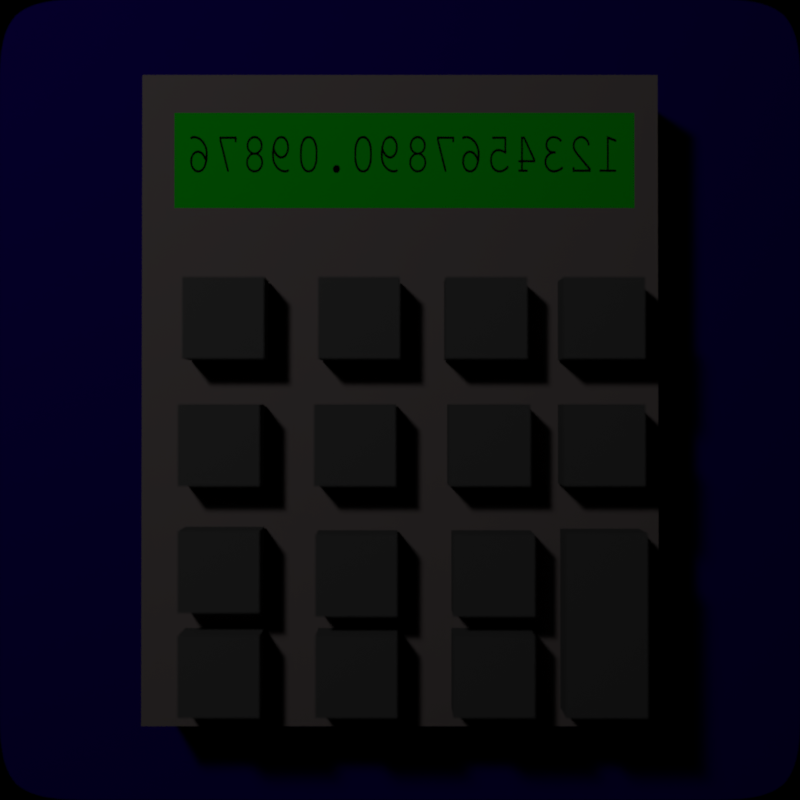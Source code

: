 # Source: icon.blend  (saved by Blender 2.75.0; exported with 4.5.12 LTS)
import bpy
from mathutils import Matrix  # noqa: F401  (used for matrix-valued properties, if any)

bpy.ops.wm.read_factory_settings(use_empty=True)
scene = bpy.context.scene
scene.name = 'Scene'

# ---- collections
col_collection_1 = bpy.data.collections.new('Collection 1'); scene.collection.children.link(col_collection_1)
col_collection_2 = bpy.data.collections.new('Collection 2'); scene.collection.children.link(col_collection_2)
col_collection_2.hide_render = True
col_collection_2.hide_viewport = True

# ---- images (referenced by path relative to the original .blend; pixels are not part of the script)
import os
ASSET_DIR = os.environ.get("B2B_ASSET_DIR", "")  # directory of the original .blend (textures are referenced by path, not embedded)
HERE = os.path.dirname(os.path.abspath(__file__))  # packed textures are extracted next to this script under _unpacked/

def load_image(name, relpath, width, height, colorspace="sRGB"):
    """Load a texture the original file referenced (path relative to the .blend, or extracted next to this script)."""
    p = next((c for c in (os.path.join(HERE, relpath), os.path.join(ASSET_DIR, relpath)) if relpath and os.path.exists(c)), "")
    if p:
        img = bpy.data.images.load(p, check_existing=True)
        img.name = name
    else:  # same state as the original file: an image datablock whose file is absent (Cycles renders it pink)
        img = bpy.data.images.new(name, width, height)
        img.source = "FILE"
        img.filepath = "//" + (relpath or name)
    img.colorspace_settings.name = colorspace
    return img
img_calculator_back_png = load_image('calculator-back.png', '_unpacked/calculator-back.168274e9.png', 2048, 2048, 'sRGB')

# ---- materials (node trees are filled in below, after node groups)
mat_material_002 = bpy.data.materials.new('Material.002')
mat_material_002.alpha_threshold = 0.0
mat_material_002.roughness = 0.5
mat_material_001 = bpy.data.materials.new('Material.001')
mat_material_001.alpha_threshold = 0.0
mat_material_001.preview_render_type = 'CUBE'
mat_material_001.roughness = 0.5
mat_material_003 = bpy.data.materials.new('Material.003')
mat_material_003.alpha_threshold = 0.0
mat_material_003.roughness = 0.5

# ---- material node trees
mat_material_002.use_nodes = True; mat_material_002.node_tree.nodes.clear()
_N = mat_material_002.node_tree.nodes; _L = mat_material_002.node_tree.links
n0 = _N.new('ShaderNodeOutputMaterial'); n0.name = 'Material Output'; n0.location = (300, 300)
n1 = _N.new('ShaderNodeBsdfDiffuse'); n1.name = 'Diffuse BSDF'; n1.location = (10, 300)
n1.inputs[0].default_value = (0.05369, 0.05369, 0.05369, 1.0)
_L.new(n1.outputs[0], n0.inputs[0])
n0.is_active_output = True
mat_material_001.use_nodes = True; mat_material_001.node_tree.nodes.clear()
_N = mat_material_001.node_tree.nodes; _L = mat_material_001.node_tree.links
n0 = _N.new('ShaderNodeRGBCurve'); n0.name = 'RGB Curves'; n0.location = (1, 352)
_c = n0.mapping.curves[2]
while len(_c.points) > 2: _c.points.remove(_c.points[-1])
_c.points[0].location = (0.0, 0.0); _c.points[0].handle_type = 'AUTO'
_c.points[1].location = (0.7, 0.6375); _c.points[1].handle_type = 'AUTO'
_p = _c.points.new(0.86364, 0.75); _p.handle_type = 'AUTO'
_p = _c.points.new(1.0, 1.0); _p.handle_type = 'AUTO'
_c = n0.mapping.curves[3]
while len(_c.points) > 2: _c.points.remove(_c.points[-1])
_c.points[0].location = (0.0, 0.0); _c.points[0].handle_type = 'AUTO'
_c.points[1].location = (0.58636, 0.38125); _c.points[1].handle_type = 'AUTO'
_p = _c.points.new(0.66364, 0.58125); _p.handle_type = 'AUTO'
_p = _c.points.new(1.0, 1.0); _p.handle_type = 'AUTO'
n0.mapping.update()
n1 = _N.new('ShaderNodeBsdfDiffuse'); n1.name = 'Diffuse BSDF'; n1.location = (305, 259)
n2 = _N.new('ShaderNodeOutputMaterial'); n2.name = 'Material Output'; n2.location = (511, 264)
n3 = _N.new('ShaderNodeTexImage'); n3.name = 'Image Texture'; n3.location = (-186, 318)
n3.width = 140
n3.image = img_calculator_back_png
n3.projection = 'BOX'
_L.new(n1.outputs[0], n2.inputs[0])
_L.new(n3.outputs[0], n0.inputs[1])
_L.new(n0.outputs[0], n1.inputs[0])
n2.is_active_output = True
mat_material_003.use_nodes = True; mat_material_003.node_tree.nodes.clear()
_N = mat_material_003.node_tree.nodes; _L = mat_material_003.node_tree.links
n0 = _N.new('ShaderNodeOutputMaterial'); n0.name = 'Material Output'; n0.location = (300, 300)
n1 = _N.new('ShaderNodeBsdfDiffuse'); n1.name = 'Diffuse BSDF'; n1.location = (10, 300)
n1.inputs[0].default_value = (0.007089, 0.0003777, 0.1111, 1.0)
_L.new(n1.outputs[0], n0.inputs[0])
n0.is_active_output = True

# ---- world
world_world = bpy.data.worlds.new('World'); scene.world = world_world
world_world.color = (0.0, 0.0, 0.0)
world_world.use_sun_shadow = False
world_world.sun_shadow_jitter_overblur = 0.0
world_world.cycles.sampling_method = 'MANUAL'
world_world.cycles.sample_map_resolution = 256

# ---- cameras
cam_camera = bpy.data.cameras.new('Camera')
cam_camera.passepartout_alpha = 0.2
cam_camera.clip_end = 100.0
cam_camera.lens = 35.0
cam_camera.sensor_width = 32.0
cam_camera.sensor_height = 18.0
cam_camera.ortho_scale = 7.314
cam_camera.show_limits = True
cam_camera.show_mist = True
cam_camera.show_safe_areas = True
cam_camera.dof.use_dof = True
cam_camera.dof.focus_distance = 0.0
cam_camera.dof.aperture_fstop = 0.175

# ---- lights
light_spot = bpy.data.lights.new('Spot', 'AREA')
light_spot.transmission_factor = 0.0
light_spot.cutoff_distance = 30.0
light_spot.energy = 0.7854
light_spot.shadow_buffer_clip_start = 1.001
light_spot.shadow_soft_size = 1.5
light_spot.shadow_maximum_resolution = 0.006
light_spot.use_absolute_resolution = True
light_spot.size = 1.5
light_spot.size_y = 1.0
light_spot.use_nodes = True; light_spot.node_tree.nodes.clear()
_N = light_spot.node_tree.nodes; _L = light_spot.node_tree.links
n0 = _N.new('ShaderNodeOutputLight'); n0.name = 'Lamp Output'; n0.location = (300, 300)
n1 = _N.new('ShaderNodeEmission'); n1.name = 'Emission'; n1.location = (93, 308)
n1.inputs[1].default_value = 1000.0
n2 = _N.new('ShaderNodeMath'); n2.name = 'Math'; n2.location = (-74, 365)
n2.width = 131
n2.operation = 'MULTIPLY'
n3 = _N.new('ShaderNodeRGB'); n3.name = 'RGB'; n3.location = (-282, 307)
n3.outputs[0].default_value = (1.0, 0.7622, 0.549, 1.0)
n4 = _N.new('ShaderNodeTexGradient'); n4.name = 'Gradient Texture'; n4.location = (-280, 473)
n4.gradient_type = 'QUADRATIC_SPHERE'
_L.new(n1.outputs[0], n0.inputs[0])
_L.new(n2.outputs[0], n1.inputs[0])
_L.new(n3.outputs[0], n2.inputs[1])
_L.new(n4.outputs[1], n2.inputs[0])
n0.is_active_output = True

# ---- meshes
me_cube_002 = bpy.data.meshes.new('Cube.002')
me_cube_002.from_pydata([(-1.0, -1.0, -1.0), (-1.0, -1.0, 1.0), (-1.0, 1.0, -1.0), (-1.0, 1.0, 1.0), (1.0, -1.0, -1.0), (1.0, -1.0, 1.0), (1.0, 1.0, -1.0), (1.0, 1.0, 1.0)], [], [(1, 3, 2, 0), (3, 7, 6, 2), (7, 5, 4, 6), (5, 1, 0, 4), (0, 2, 6, 4), (5, 7, 3, 1)])
me_cube_002.materials.append(mat_material_002)
me_cube_002.use_remesh_preserve_volume = False
me_cube_002.use_remesh_preserve_attributes = False
me_cube_002.use_mirror_vertex_groups = False
me_cube_002.update()
me_cube_001 = bpy.data.meshes.new('Cube.001')
me_cube_001.from_pydata([(-1.0, -1.0, -1.0), (-1.0, -1.0, 1.0), (-1.0, 1.0, -1.0), (-1.0, 1.0, 1.0), (1.0, -1.0, -1.0), (1.0, -1.0, 1.0), (1.0, 1.0, -1.0), (1.0, 1.0, 1.0)], [], [(1, 3, 2, 0), (3, 7, 6, 2), (7, 5, 4, 6), (5, 1, 0, 4), (0, 2, 6, 4), (5, 7, 3, 1)])
_uv = me_cube_001.uv_layers.new(name='UVMap')
_uv.uv.foreach_set('vector', [1.0, 0.0, 0.0, 0.0, 0.0, 1.0, 1.0, 1.0, 1.0, 0.0, 0.0, 0.0, 0.0, 1.0, 1.0, 1.0, 1.0, 0.0, 0.0, 0.0, 0.0, 1.0, 1.0, 1.0, 1.0, 0.0, 0.0, 0.0, 0.0, 1.0, 1.0, 1.0, 1.0, 0.0, 0.0, 0.0, 0.0, 1.0, 1.0, 1.0, 1.0, 0.0, 0.0, 0.0, 0.0, 1.0, 1.0, 1.0])
me_cube_001.materials.append(mat_material_001)
me_cube_001.use_remesh_preserve_volume = False
me_cube_001.use_remesh_preserve_attributes = False
me_cube_001.use_mirror_vertex_groups = False
me_cube_001.update()
me_plane = bpy.data.meshes.new('Plane')
me_plane.from_pydata([(-1.0, -1.0, 0.0), (1.0, -1.0, 0.0), (-1.0, 1.0, 0.0), (1.0, 1.0, 0.0), (-1.0, 0.0, 0.0), (0.0, -1.0, 0.0), (1.0, 0.0, 0.0), (0.0, 1.0, 0.0), (0.0, 0.0, 0.0), (-1.0, -0.5, 0.0), (0.5, -1.0, 0.0), (1.0, 0.5, 0.0), (-0.5, 1.0, 0.0), (-1.0, 0.5, 0.0), (-0.5, -1.0, 0.0), (1.0, -0.5, 0.0), (0.5, 1.0, 0.0), (0.0, 0.5, 0.0), (0.0, -0.5, 0.0), (-0.5, 0.0, 0.0), (0.5, 0.0, 0.0), (0.5, -0.5, 0.0), (-0.5, -0.5, 0.0), (-0.5, 0.5, 0.0), (0.5, 0.5, 0.0), (-1.0, -0.75, 0.0), (0.75, -1.0, 0.0), (1.0, 0.75, 0.0), (-0.75, 1.0, 0.0), (-1.0, 0.25, 0.0), (-0.25, -1.0, 0.0), (1.0, -0.25, 0.0), (0.25, 1.0, 0.0), (0.0, 0.75, 0.0), (0.0, -0.25, 0.0), (-0.75, 0.0, 0.0), (0.25, 0.0, 0.0), (-1.0, -0.25, 0.0), (0.25, -1.0, 0.0), (1.0, 0.25, 0.0), (-0.25, 1.0, 0.0), (-1.0, 0.75, 0.0), (-0.75, -1.0, 0.0), (1.0, -0.75, 0.0), (0.75, 1.0, 0.0), (0.0, 0.25, 0.0), (0.0, -0.75, 0.0), (-0.25, 0.0, 0.0), (0.75, 0.0, 0.0), (0.5, -0.25, 0.0), (0.5, -0.75, 0.0), (0.25, -0.5, 0.0), (0.75, -0.5, 0.0), (-0.5, -0.25, 0.0), (-0.5, -0.75, 0.0), (-0.75, -0.5, 0.0), (-0.25, -0.5, 0.0), (-0.5, 0.75, 0.0), (-0.5, 0.25, 0.0), (-0.75, 0.5, 0.0), (-0.25, 0.5, 0.0), (0.5, 0.75, 0.0), (0.5, 0.25, 0.0), (0.25, 0.5, 0.0), (0.75, 0.5, 0.0), (0.75, 0.25, 0.0), (0.25, 0.25, 0.0), (0.25, 0.75, 0.0), (-0.25, 0.25, 0.0), (-0.75, 0.25, 0.0), (-0.75, 0.75, 0.0), (-0.25, -0.75, 0.0), (-0.75, -0.75, 0.0), (-0.75, -0.25, 0.0), (0.75, -0.75, 0.0), (0.25, -0.75, 0.0), (0.25, -0.25, 0.0), (0.75, -0.25, 0.0), (-0.25, -0.25, 0.0), (-0.25, 0.75, 0.0), (0.75, 0.75, 0.0)], [], [(80, 27, 3, 44), (79, 33, 7, 40), (78, 34, 8, 47), (77, 31, 6, 48), (76, 49, 20, 36), (75, 50, 21, 51), (74, 43, 15, 52), (73, 53, 19, 35), (72, 54, 22, 55), (71, 46, 18, 56), (70, 57, 12, 28), (69, 58, 23, 59), (68, 45, 17, 60), (67, 61, 16, 32), (66, 62, 24, 63), (65, 39, 11, 64), (62, 65, 64, 24), (20, 48, 65, 62), (48, 6, 39, 65), (45, 66, 63, 17), (8, 36, 66, 45), (36, 20, 62, 66), (33, 67, 32, 7), (17, 63, 67, 33), (63, 24, 61, 67), (58, 68, 60, 23), (19, 47, 68, 58), (47, 8, 45, 68), (29, 69, 59, 13), (4, 35, 69, 29), (35, 19, 58, 69), (41, 70, 28, 2), (13, 59, 70, 41), (59, 23, 57, 70), (54, 71, 56, 22), (14, 30, 71, 54), (30, 5, 46, 71), (25, 72, 55, 9), (0, 42, 72, 25), (42, 14, 54, 72), (37, 73, 35, 4), (9, 55, 73, 37), (55, 22, 53, 73), (50, 74, 52, 21), (10, 26, 74, 50), (26, 1, 43, 74), (46, 75, 51, 18), (5, 38, 75, 46), (38, 10, 50, 75), (34, 76, 36, 8), (18, 51, 76, 34), (51, 21, 49, 76), (49, 77, 48, 20), (21, 52, 77, 49), (52, 15, 31, 77), (53, 78, 47, 19), (22, 56, 78, 53), (56, 18, 34, 78), (57, 79, 40, 12), (23, 60, 79, 57), (60, 17, 33, 79), (61, 80, 44, 16), (24, 64, 80, 61), (64, 11, 27, 80)])
me_plane.polygons.foreach_set('use_smooth', [True] * 64)
me_plane.materials.append(mat_material_003)
me_plane.use_remesh_preserve_volume = False
me_plane.use_remesh_preserve_attributes = False
me_plane.use_mirror_vertex_groups = False
me_plane.update()

# ---- objects
ob_cube_015 = bpy.data.objects.new('Cube.015', me_cube_002)
ob_cube_014 = bpy.data.objects.new('Cube.014', me_cube_002)
ob_cube_013 = bpy.data.objects.new('Cube.013', me_cube_002)
ob_cube_012 = bpy.data.objects.new('Cube.012', me_cube_002)
ob_cube_011 = bpy.data.objects.new('Cube.011', me_cube_002)
ob_cube_010 = bpy.data.objects.new('Cube.010', me_cube_002)
ob_cube_009 = bpy.data.objects.new('Cube.009', me_cube_002)
ob_cube_008 = bpy.data.objects.new('Cube.008', me_cube_002)
ob_cube_007 = bpy.data.objects.new('Cube.007', me_cube_002)
ob_cube_006 = bpy.data.objects.new('Cube.006', me_cube_002)
ob_cube_005 = bpy.data.objects.new('Cube.005', me_cube_002)
ob_cube_004 = bpy.data.objects.new('Cube.004', me_cube_002)
ob_cube_003 = bpy.data.objects.new('Cube.003', me_cube_002)
ob_cube_002 = bpy.data.objects.new('Cube.002', me_cube_002)
ob_cube_001 = bpy.data.objects.new('Cube.001', me_cube_002)
ob_cube = bpy.data.objects.new('Cube', me_cube_001)
ob_camera = bpy.data.objects.new('Camera', cam_camera)
ob_background = bpy.data.objects.new('Background', me_plane)
ob_lamp = bpy.data.objects.new('Lamp', light_spot)

# ---- transforms, parenting, visibility, modifiers, constraints
ob_cube_015.location = (-0.7699, 0.9186, 0.1816)
ob_cube_015.scale = (0.1522, 0.3437, 0.06014)
ob_cube_015.lineart.crease_threshold = 0.0
ob_cube_014.location = (-0.3502, 1.109, 0.1816)
ob_cube_014.scale = (0.1522, 0.1522, 0.06014)
ob_cube_014.lineart.crease_threshold = 0.0
ob_cube_013.location = (-0.3502, 0.7328, 0.1816)
ob_cube_013.scale = (0.1522, 0.1522, 0.06014)
ob_cube_013.lineart.crease_threshold = 0.0
ob_cube_012.location = (0.1627, 0.7328, 0.1816)
ob_cube_012.scale = (0.1522, 0.1522, 0.06014)
ob_cube_012.lineart.crease_threshold = 0.0
ob_cube_011.location = (0.1627, 1.109, 0.1816)
ob_cube_011.scale = (0.1522, 0.1522, 0.06014)
ob_cube_011.lineart.crease_threshold = 0.0
ob_cube_010.location = (0.6751, 1.109, 0.1816)
ob_cube_010.scale = (0.1522, 0.1522, 0.06014)
ob_cube_010.lineart.crease_threshold = 0.0
ob_cube_009.location = (0.6751, 0.7196, 0.1816)
ob_cube_009.scale = (0.1522, 0.1522, 0.06014)
ob_cube_009.lineart.crease_threshold = 0.0
ob_cube_008.location = (0.6751, 0.2481, 0.1816)
ob_cube_008.scale = (0.1522, 0.1522, 0.06014)
ob_cube_008.lineart.crease_threshold = 0.0
ob_cube_007.location = (0.168, 0.2481, 0.1816)
ob_cube_007.scale = (0.1522, 0.1522, 0.06014)
ob_cube_007.lineart.crease_threshold = 0.0
ob_cube_006.location = (-0.3341, 0.2481, 0.1816)
ob_cube_006.scale = (0.1522, 0.1522, 0.06014)
ob_cube_006.lineart.crease_threshold = 0.0
ob_cube_005.location = (-0.7617, 0.2481, 0.1816)
ob_cube_005.scale = (0.1522, 0.1522, 0.06014)
ob_cube_005.lineart.crease_threshold = 0.0
ob_cube_004.location = (-0.7617, -0.2274, 0.1816)
ob_cube_004.scale = (0.1522, 0.1522, 0.06014)
ob_cube_004.lineart.crease_threshold = 0.0
ob_cube_003.location = (-0.3225, -0.2274, 0.1816)
ob_cube_003.scale = (0.1522, 0.1522, 0.06014)
ob_cube_003.lineart.crease_threshold = 0.0
ob_cube_002.location = (0.1528, -0.2274, 0.1816)
ob_cube_002.scale = (0.1522, 0.1522, 0.06014)
ob_cube_002.lineart.crease_threshold = 0.0
ob_cube_001.location = (0.6592, -0.2274, 0.1816)
ob_cube_001.scale = (0.1522, 0.1522, 0.06014)
ob_cube_001.lineart.crease_threshold = 0.0
ob_cube.location = (0.0, 0.07767, 0.0)
ob_cube.scale = (1.0, 1.261, 0.1122)
ob_cube.lineart.crease_threshold = 0.0
ob_camera.location = (0.0, 0.1, 3.5)
ob_camera.lock_rotations_4d = False
ob_camera.empty_display_type = 'ARROWS'
ob_camera.color = (0.0, 0.0, 0.0, 0.0)
ob_camera.display_type = 'WIRE'
ob_camera.lineart.crease_threshold = 0.0
_c = ob_camera.constraints.new('TRACK_TO'); _c.name = 'Track To'
_c.target = ob_cube
ob_background.location = (0.0, 0.07499, -0.1727)
ob_background.scale = (1.681, 1.681, 1.681)
ob_background.lineart.crease_threshold = 0.0
_m = ob_background.modifiers.new('Subsurf', 'SUBSURF')
_m.uv_smooth = 'PRESERVE_CORNERS'
_m.levels = 4
_m.render_levels = 5
_m.show_only_control_edges = False
_c = ob_background.constraints.new('TRACK_TO'); _c.name = 'Track To'
_c.target = ob_camera
_c.track_axis = 'TRACK_Z'
ob_lamp.location = (4.365, -4.574, 6.322)
ob_lamp.rotation_euler = (0.6503, 0.05522, 1.866)
ob_lamp.lock_rotations_4d = False
ob_lamp.empty_display_type = 'ARROWS'
ob_lamp.color = (0.0, 0.0, 0.0, 0.0)
ob_lamp.lineart.crease_threshold = 0.0
_c = ob_lamp.constraints.new('TRACK_TO'); _c.name = 'Track To'
_c.target = ob_cube
cam_camera.dof.focus_object = ob_cube

# ---- collection membership
col_collection_1.objects.link(ob_cube_015)
col_collection_1.objects.link(ob_cube_014)
col_collection_1.objects.link(ob_cube_013)
col_collection_1.objects.link(ob_cube_012)
col_collection_1.objects.link(ob_cube_011)
col_collection_1.objects.link(ob_cube_010)
col_collection_1.objects.link(ob_cube_009)
col_collection_1.objects.link(ob_cube_008)
col_collection_1.objects.link(ob_cube_007)
col_collection_1.objects.link(ob_cube_006)
col_collection_1.objects.link(ob_cube_005)
col_collection_1.objects.link(ob_cube_004)
col_collection_1.objects.link(ob_cube_003)
col_collection_1.objects.link(ob_cube_002)
col_collection_1.objects.link(ob_cube_001)
col_collection_1.objects.link(ob_cube)
col_collection_1.objects.link(ob_camera)
col_collection_1.objects.link(ob_background)
col_collection_1.objects.link(ob_lamp)
col_collection_2.objects.link(ob_cube_015)
col_collection_2.objects.link(ob_cube_014)
col_collection_2.objects.link(ob_cube_013)
col_collection_2.objects.link(ob_cube_012)
col_collection_2.objects.link(ob_cube_011)
col_collection_2.objects.link(ob_cube_010)
col_collection_2.objects.link(ob_cube_009)
col_collection_2.objects.link(ob_cube_008)
col_collection_2.objects.link(ob_cube_007)
col_collection_2.objects.link(ob_cube_006)
col_collection_2.objects.link(ob_cube_005)
col_collection_2.objects.link(ob_cube_004)
col_collection_2.objects.link(ob_cube_003)
col_collection_2.objects.link(ob_cube_002)
col_collection_2.objects.link(ob_cube_001)
col_collection_2.objects.link(ob_cube)

# ---- scene / render settings (as saved in the file)
scene.camera = ob_camera
scene.frame_start = 1; scene.frame_end = 1; scene.frame_set(1)
scene.render.engine = 'CYCLES'
scene.render.image_settings.color_mode = 'RGB'
scene.render.image_settings.compression = 100
scene.render.resolution_x = 2048
scene.render.resolution_y = 2048
scene.render.fps = 25
scene.render.dither_intensity = 0.25
scene.render.film_transparent = True
scene.render.use_sequencer = False
scene.render.bake_margin = 2
scene.render.bake_bias = 0.0
scene.render.use_stamp_time = False
scene.render.use_stamp_date = False
scene.render.use_stamp_frame = False
scene.render.use_stamp_camera = False
scene.render.use_stamp_scene = False
scene.render.use_stamp_filename = False
scene.render.use_stamp_render_time = False
scene.render.stamp_font_size = 8
scene.render.use_persistent_data = True
scene.cycles.use_denoising = False
scene.cycles.samples = 576
scene.cycles.sampling_pattern = 'TABULATED_SOBOL'
scene.cycles.light_sampling_threshold = 0.0
scene.cycles.use_adaptive_sampling = False
scene.cycles.use_light_tree = False
scene.cycles.blur_glossy = 0.0
scene.cycles.max_bounces = 128
scene.cycles.diffuse_bounces = 128
scene.cycles.glossy_bounces = 128
scene.cycles.transmission_bounces = 128
scene.cycles.volume_bounces = 128
scene.cycles.transparent_max_bounces = 128
scene.cycles.pixel_filter_type = 'GAUSSIAN'
scene.cycles.use_animated_seed = True
scene.cycles.sample_clamp_indirect = 0.0
scene.view_settings.view_transform = 'Standard'
bpy.context.view_layer.update()
